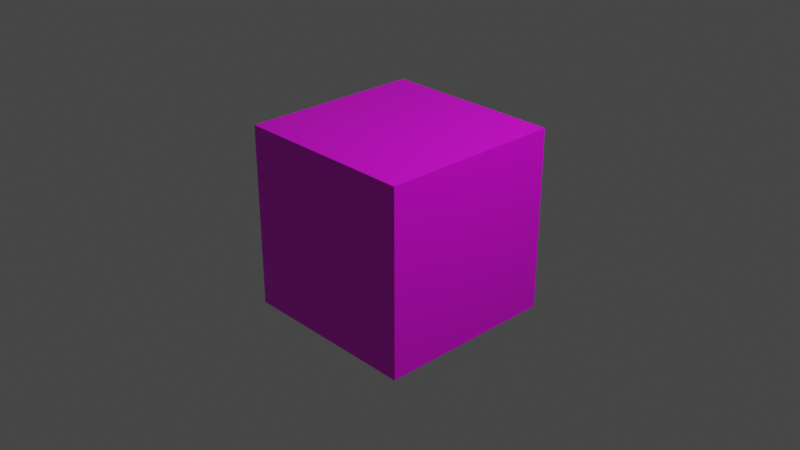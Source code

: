 # Source: aruco_marker_original_75.blend  (saved by Blender 5.0.119; exported with 4.5.12 LTS)
import bpy
from mathutils import Matrix  # noqa: F401  (used for matrix-valued properties, if any)

bpy.ops.wm.read_factory_settings(use_empty=True)
scene = bpy.context.scene
scene.name = 'Scene'

# ---- collections
col_collection = bpy.data.collections.new('Collection'); scene.collection.children.link(col_collection)

# ---- images (referenced by path relative to the original .blend; pixels are not part of the script)
import os
ASSET_DIR = os.environ.get("B2B_ASSET_DIR", "")  # directory of the original .blend (textures are referenced by path, not embedded)
HERE = os.path.dirname(os.path.abspath(__file__))  # packed textures are extracted next to this script under _unpacked/

def load_image(name, relpath, width, height, colorspace="sRGB"):
    """Load a texture the original file referenced (path relative to the .blend, or extracted next to this script)."""
    p = next((c for c in (os.path.join(HERE, relpath), os.path.join(ASSET_DIR, relpath)) if relpath and os.path.exists(c)), "")
    if p:
        img = bpy.data.images.load(p, check_existing=True)
        img.name = name
    else:  # same state as the original file: an image datablock whose file is absent (Cycles renders it pink)
        img = bpy.data.images.new(name, width, height)
        img.source = "FILE"
        img.filepath = "//" + (relpath or name)
    img.colorspace_settings.name = colorspace
    return img
img_marker_original_id_0_square_png = load_image('marker_original_id_0_square.png', 'materials/textures/marker_original_id_0_square.png', 1024, 1024, 'sRGB')

# ---- materials (node trees are filled in below, after node groups)
mat_material = bpy.data.materials.new('Material')
mat_material.alpha_threshold = 0.0
mat_material.use_backface_culling_lightprobe_volume = False
mat_material.use_transparent_shadow = False
mat_material.line_color = (0.0, 0.0, 0.0, 1.0)

# ---- material node trees
mat_material.use_nodes = True; mat_material.node_tree.nodes.clear()
_N = mat_material.node_tree.nodes; _L = mat_material.node_tree.links
n0 = _N.new('ShaderNodeOutputMaterial'); n0.name = 'Material Output'; n0.location = (300, 300)
n1 = _N.new('ShaderNodeBsdfPrincipled'); n1.name = 'Principled BSDF'; n1.location = (10, 300)
n1.distribution = 'GGX'
n1.subsurface_method = 'BURLEY'
n1.inputs[2].default_value = 0.4
n1.inputs[3].default_value = 1.45
n1.inputs[27].default_value = (0.0, 0.0, 0.0, 1.0)
n1.inputs[28].default_value = 1.0
n2 = _N.new('ShaderNodeTexImage'); n2.name = 'Image Texture'; n2.location = (-407, 91)
n2.image = img_marker_original_id_0_square_png
_L.new(n1.outputs[0], n0.inputs[0])
_L.new(n2.outputs[0], n1.inputs[0])
n0.is_active_output = True

# ---- world
world_world = bpy.data.worlds.new('World'); scene.world = world_world
world_world.use_nodes = True; world_world.node_tree.nodes.clear()
_N = world_world.node_tree.nodes; _L = world_world.node_tree.links
n0 = _N.new('ShaderNodeOutputWorld'); n0.name = 'World Output'; n0.location = (300, 300)
n1 = _N.new('ShaderNodeBackground'); n1.name = 'Background'; n1.location = (10, 300)
n1.inputs[0].default_value = (0.05088, 0.05088, 0.05088, 1.0)
_L.new(n1.outputs[0], n0.inputs[0])
n0.is_active_output = True
world_world.color = (0.05088, 0.05088, 0.05088)
world_world.use_sun_shadow = False
world_world.sun_shadow_jitter_overblur = 0.0

# ---- cameras
cam_camera = bpy.data.cameras.new('Camera')
cam_camera.clip_end = 100.0
cam_camera.ortho_scale = 7.314

# ---- lights
light_light = bpy.data.lights.new('Light', 'POINT')
light_light.transmission_factor = 0.0
light_light.energy = 1000.0
light_light.shadow_soft_size = 0.1
light_light.shadow_maximum_resolution = 0.006
light_light.use_absolute_resolution = True

# ---- meshes
me_cube = bpy.data.meshes.new('Cube')
me_cube.from_pydata([(1.0, 1.0, 1.0), (1.0, 1.0, -1.0), (1.0, -1.0, 1.0), (1.0, -1.0, -1.0), (-1.0, 1.0, 1.0), (-1.0, 1.0, -1.0), (-1.0, -1.0, 1.0), (-1.0, -1.0, -1.0)], [], [(0, 4, 6, 2), (3, 2, 6, 7), (7, 6, 4, 5), (5, 1, 3, 7), (1, 0, 2, 3), (5, 4, 0, 1)])
_uv = me_cube.uv_layers.new(name='UVMap')
_uv.uv.foreach_set('vector', [0.625, 0.5, 0.875, 0.5, 0.875, 0.75, 0.625, 0.75, 0.375, 0.75, 0.625, 0.75, 0.625, 1.0, 0.375, 1.0, 0.375, 0.0, 0.625, 0.0, 0.625, 0.25, 0.375, 0.25, 0.125, 0.5, 0.375, 0.5, 0.375, 0.75, 0.125, 0.75, 0.375, 0.5, 0.625, 0.5, 0.625, 0.75, 0.375, 0.75, 0.375, 0.25, 0.625, 0.25, 0.625, 0.5, 0.375, 0.5])
me_cube.materials.append(mat_material)
me_cube.use_remesh_preserve_volume = False
me_cube.use_remesh_preserve_attributes = False
me_cube.use_mirror_vertex_groups = False
me_cube.update()

# ---- objects
ob_cube = bpy.data.objects.new('Cube', me_cube)
ob_light = bpy.data.objects.new('Light', light_light)
ob_camera = bpy.data.objects.new('Camera', cam_camera)

# ---- transforms, parenting, visibility, modifiers, constraints
ob_cube.location = (0.0, 0.0, 0.0)
ob_cube.lock_rotations_4d = False
ob_cube.empty_display_type = 'ARROWS'
ob_cube.lineart.crease_threshold = 0.0
ob_light.location = (4.076, 1.005, 5.904)
ob_light.rotation_euler = (0.6503, 0.05522, 1.866)
ob_light.lock_rotations_4d = False
ob_light.empty_display_type = 'ARROWS'
ob_light.color = (0.0, 0.0, 0.0, 0.0)
ob_light.lineart.crease_threshold = 0.0
ob_camera.location = (7.359, -6.926, 4.958)
ob_camera.rotation_euler = (1.109, 0.0, 0.8149)
ob_camera.lock_rotations_4d = False
ob_camera.empty_display_type = 'ARROWS'
ob_camera.color = (0.0, 0.0, 0.0, 0.0)
ob_camera.display_type = 'WIRE'
ob_camera.lineart.crease_threshold = 0.0

# ---- collection membership
col_collection.objects.link(ob_cube)
col_collection.objects.link(ob_light)
col_collection.objects.link(ob_camera)

# ---- scene / render settings (as saved in the file)
scene.camera = ob_camera
scene.frame_start = 1; scene.frame_end = 250; scene.frame_set(1)
scene.render.engine = 'BLENDER_EEVEE_NEXT'
scene.render.bake_bias = 0.0
scene.render.bake_samples = 0
scene.cycles.use_denoising = False
scene.cycles.samples = 128
scene.cycles.sampling_pattern = 'TABULATED_SOBOL'
scene.cycles.use_adaptive_sampling = False
scene.cycles.use_light_tree = False
scene.view_settings.view_transform = 'Filmic'
bpy.context.view_layer.update()
